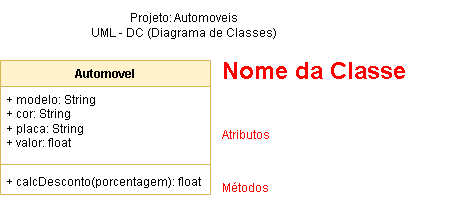

The diagram above was exported from draw.io. Its source (the exported page's mxGraphModel, read from the mxfile embedded in the PNG):
<mxGraphModel dx="1050" dy="565" grid="1" gridSize="10" guides="1" tooltips="1" connect="1" arrows="1" fold="1" page="1" pageScale="1" pageWidth="827" pageHeight="1169" math="0" shadow="0">
  <root>
    <mxCell id="0" />
    <mxCell id="1" parent="0" />
    <mxCell id="4OegJ4e9aNNk_LhnHIr_-1" value="Projeto: Automoveis&lt;div&gt;UML - DC (Diagrama de Classes)&lt;/div&gt;" style="text;html=1;align=center;verticalAlign=middle;whiteSpace=wrap;rounded=0;" vertex="1" parent="1">
      <mxGeometry x="314" y="30" width="200" height="50" as="geometry" />
    </mxCell>
    <mxCell id="4OegJ4e9aNNk_LhnHIr_-2" value="Automovel" style="swimlane;fontStyle=1;align=center;verticalAlign=top;childLayout=stackLayout;horizontal=1;startSize=26;horizontalStack=0;resizeParent=1;resizeParentMax=0;resizeLast=0;collapsible=1;marginBottom=0;whiteSpace=wrap;html=1;fillColor=#fff2cc;strokeColor=#d6b656;" vertex="1" parent="1">
      <mxGeometry x="230" y="90" width="210" height="134" as="geometry" />
    </mxCell>
    <mxCell id="4OegJ4e9aNNk_LhnHIr_-3" value="+ modelo: String&lt;div&gt;+ cor: String&lt;br&gt;&lt;/div&gt;&lt;div&gt;+ placa: String&lt;br&gt;&lt;/div&gt;&lt;div&gt;+ valor: float&lt;/div&gt;" style="text;strokeColor=none;fillColor=none;align=left;verticalAlign=top;spacingLeft=4;spacingRight=4;overflow=hidden;rotatable=0;points=[[0,0.5],[1,0.5]];portConstraint=eastwest;whiteSpace=wrap;html=1;" vertex="1" parent="4OegJ4e9aNNk_LhnHIr_-2">
      <mxGeometry y="26" width="210" height="74" as="geometry" />
    </mxCell>
    <mxCell id="4OegJ4e9aNNk_LhnHIr_-4" value="" style="line;strokeWidth=1;fillColor=none;align=left;verticalAlign=middle;spacingTop=-1;spacingLeft=3;spacingRight=3;rotatable=0;labelPosition=right;points=[];portConstraint=eastwest;strokeColor=inherit;" vertex="1" parent="4OegJ4e9aNNk_LhnHIr_-2">
      <mxGeometry y="100" width="210" height="8" as="geometry" />
    </mxCell>
    <mxCell id="4OegJ4e9aNNk_LhnHIr_-5" value="+ calcDesconto(porcentagem): float" style="text;strokeColor=none;fillColor=none;align=left;verticalAlign=top;spacingLeft=4;spacingRight=4;overflow=hidden;rotatable=0;points=[[0,0.5],[1,0.5]];portConstraint=eastwest;whiteSpace=wrap;html=1;" vertex="1" parent="4OegJ4e9aNNk_LhnHIr_-2">
      <mxGeometry y="108" width="210" height="26" as="geometry" />
    </mxCell>
    <mxCell id="4OegJ4e9aNNk_LhnHIr_-6" value="&lt;h1 style=&quot;margin-top: 0px;&quot;&gt;Nome da Classe&lt;/h1&gt;&lt;p&gt;&lt;br&gt;&lt;/p&gt;&lt;p&gt;Atributos&lt;/p&gt;&lt;p&gt;&lt;br&gt;&lt;/p&gt;&lt;p&gt;Métodos&lt;/p&gt;" style="text;html=1;whiteSpace=wrap;overflow=hidden;rounded=0;fontColor=#FF0000;" vertex="1" parent="1">
      <mxGeometry x="450" y="80" width="240" height="163" as="geometry" />
    </mxCell>
  </root>
</mxGraphModel>